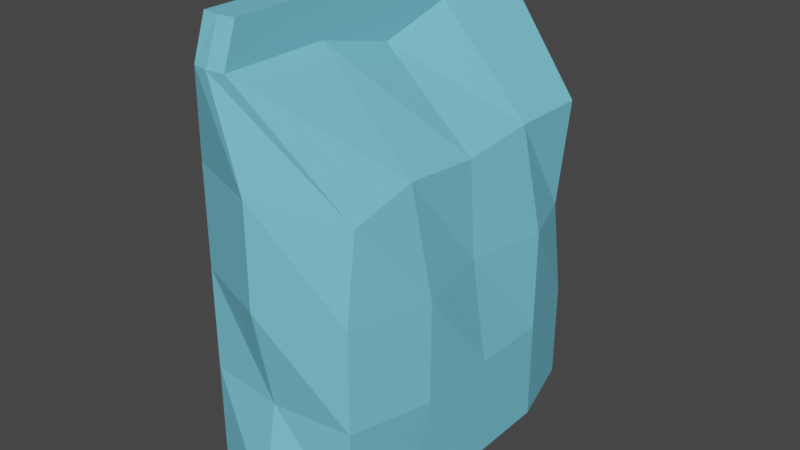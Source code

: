 # Source: Dog_food.blend  (saved by Blender 2.82.7; exported with 4.5.12 LTS)
import bpy
from mathutils import Matrix  # noqa: F401  (used for matrix-valued properties, if any)

bpy.ops.wm.read_factory_settings(use_empty=True)
scene = bpy.context.scene
scene.name = 'Scene'

# ---- collections
col_collection = bpy.data.collections.new('Collection'); scene.collection.children.link(col_collection)

# ---- materials (node trees are filled in below, after node groups)
mat_material = bpy.data.materials.new('Material')
mat_material.alpha_threshold = 0.0
mat_material.use_transparent_shadow = False
mat_material.line_color = (0.0, 0.0, 0.0, 1.0)

# ---- material node trees
mat_material.use_nodes = True; mat_material.node_tree.nodes.clear()
_N = mat_material.node_tree.nodes; _L = mat_material.node_tree.links
n0 = _N.new('ShaderNodeOutputMaterial'); n0.name = 'Material Output'; n0.location = (300, 300)
n1 = _N.new('ShaderNodeBsdfPrincipled'); n1.name = 'Principled BSDF'; n1.location = (10, 300)
n1.distribution = 'GGX'
n1.subsurface_method = 'BURLEY'
n1.inputs[0].default_value = (0.1894, 0.6265, 0.8, 1.0)
n1.inputs[2].default_value = 0.4
n1.inputs[3].default_value = 1.45
n1.inputs[27].default_value = (0.0, 0.0, 0.0, 1.0)
n1.inputs[28].default_value = 1.0
_L.new(n1.outputs[0], n0.inputs[0])
n0.is_active_output = True

# ---- world
world_world = bpy.data.worlds.new('World'); scene.world = world_world
world_world.use_nodes = True; world_world.node_tree.nodes.clear()
_N = world_world.node_tree.nodes; _L = world_world.node_tree.links
n0 = _N.new('ShaderNodeOutputWorld'); n0.name = 'World Output'; n0.location = (300, 300)
n1 = _N.new('ShaderNodeBackground'); n1.name = 'Background'; n1.location = (10, 300)
n1.inputs[0].default_value = (0.05088, 0.05088, 0.05088, 1.0)
_L.new(n1.outputs[0], n0.inputs[0])
n0.is_active_output = True
world_world.color = (0.05088, 0.05088, 0.05088)
world_world.use_sun_shadow = False
world_world.sun_shadow_jitter_overblur = 0.0

# ---- meshes
me_cube = bpy.data.meshes.new('Cube')
me_cube.from_pydata([(-0.1434, 2.896, -2.306), (0.8897, -2.459, -1.598), (-0.1434, 2.896, 2.34), (0.8648, -2.459, 1.632), (-0.5633, 2.896, -2.306), (-0.8279, -2.459, -1.598), (-0.5633, 2.896, 2.34), (-0.8279, -2.459, 1.632), (1.028, 1.666, -1.983), (-0.9721, 1.666, 2.017), (1.028, 1.476, 1.879), (-0.9721, 1.666, -1.983), (1.028, -2.174, -1.983), (1.028, -2.174, 2.017), (-0.9721, -2.174, -1.983), (-0.9721, -2.174, 2.017), (-0.9329, -2.459, -0.7824), (-0.9516, -2.459, 0.01714), (-0.9329, -2.459, 0.8167), (-0.1434, 2.896, -0.9829), (-0.1434, 2.636, 0.01712), (-0.1434, 2.896, 1.017), (-0.5633, 2.896, 1.017), (-0.5633, 2.675, 0.01712), (-0.5633, 2.896, -0.9829), (0.878, -2.459, 0.8167), (1.027, -2.459, 0.01714), (1.006, -2.459, -0.7824), (1.028, 1.666, -0.9829), (1.028, 1.581, 0.01713), (1.028, 1.666, 1.017), (-0.9721, 1.666, 1.017), (-0.8745, 1.542, 0.01713), (-0.9721, 1.666, -0.9829), (-1.222, -2.174, 1.017), (-1.222, -2.174, 0.01714), (-1.222, -2.174, -0.9829), (1.305, -2.174, -0.9829), (1.305, -2.174, 0.01714), (1.077, -2.174, 1.017), (-0.9721, -0.8942, 2.017), (-0.9721, 0.3857, 2.017), (1.028, 0.3857, -1.762), (1.028, -0.8943, -1.983), (1.028, 0.3857, 2.017), (1.028, -0.8942, 2.017), (-0.9721, 0.3857, -1.983), (-0.9721, -0.8943, -1.983), (-1.222, 0.3857, 1.017), (-1.222, -0.8943, 1.017), (-1.222, 0.3857, 0.01713), (-1.023, -0.8943, 0.01714), (-1.222, 0.3857, -0.9829), (-1.222, -0.8943, -0.9829), (1.305, 0.3857, -0.9829), (1.305, -0.8943, -0.9829), (1.107, 0.3857, 0.01713), (1.305, -0.8943, 0.01714), (1.305, 0.3857, 1.017), (1.305, -0.8943, 1.017), (-0.1318, 3.397, 2.173), (-0.5517, 3.397, 2.178), (-0.1318, 3.397, 1.017), (-0.5517, 3.397, -0.9829), (-0.5517, 3.397, -2.144), (-0.1318, 3.397, -2.139), (-0.1318, 3.397, -0.9829), (-0.1318, 3.184, 0.01712), (-0.5517, 3.397, 1.017), (-0.5517, 3.224, 0.01712), (0.0309, -2.459, -1.873), (-0.3533, 2.896, 2.382), (0.0309, -2.459, 1.908), (-0.3533, 2.896, -2.347), (0.02786, 1.666, -2.347), (0.02786, 1.666, 2.382), (0.02786, -2.174, 2.382), (0.02786, -2.174, -2.347), (0.03658, -2.459, -0.7977), (0.03759, -2.459, 0.01714), (0.03658, -2.459, 0.8319), (0.02786, -0.8942, 2.129), (0.02786, 0.3857, 2.382), (0.02786, -0.8943, -2.347), (0.02786, 0.3857, -2.347), (-0.3417, 3.397, 2.199), (-0.3417, 3.397, -2.165), (-0.3417, 3.397, -0.9829), (-0.3417, 3.204, 0.01712), (-0.3417, 3.397, 1.017)], [], [(71, 2, 60, 85), (75, 71, 6, 9), (33, 24, 4, 11), (80, 25, 3, 72), (30, 21, 2, 10), (74, 73, 0, 8), (84, 74, 8, 42), (58, 30, 10, 44), (52, 33, 11, 46), (82, 75, 9, 41), (72, 76, 15, 7), (16, 36, 14, 5), (25, 39, 13, 3), (70, 77, 12, 1), (1, 12, 37, 27), (27, 37, 38, 26), (26, 38, 39, 25), (7, 15, 34, 18), (18, 34, 35, 17), (17, 35, 36, 16), (41, 9, 31, 48), (48, 31, 32, 50), (50, 32, 33, 52), (42, 8, 28, 54), (54, 28, 29, 56), (56, 29, 30, 58), (8, 0, 19, 28), (28, 19, 20, 29), (29, 20, 21, 30), (70, 1, 27, 78), (78, 27, 26, 79), (79, 26, 25, 80), (9, 6, 22, 31), (31, 22, 23, 32), (32, 23, 24, 33), (21, 20, 67, 62), (4, 24, 63, 64), (24, 23, 69, 63), (38, 57, 59, 39), (57, 56, 58, 59), (37, 55, 57, 38), (55, 54, 56, 57), (12, 43, 55, 37), (43, 42, 54, 55), (35, 51, 53, 36), (51, 50, 52, 53), (34, 49, 51, 35), (49, 48, 50, 51), (15, 40, 49, 34), (40, 41, 48, 49), (76, 81, 40, 15), (81, 82, 41, 40), (36, 53, 47, 14), (53, 52, 46, 47), (39, 59, 45, 13), (59, 58, 44, 45), (77, 83, 43, 12), (83, 84, 42, 43), (89, 68, 61, 85), (86, 64, 63, 87), (87, 63, 69, 88), (88, 69, 68, 89), (73, 4, 64, 86), (22, 6, 61, 68), (2, 21, 62, 60), (19, 0, 65, 66), (23, 22, 68, 69), (20, 19, 66, 67), (0, 73, 86, 65), (67, 88, 89, 62), (66, 87, 88, 67), (65, 86, 87, 66), (62, 89, 85, 60), (47, 46, 84, 83), (14, 47, 83, 77), (45, 44, 82, 81), (13, 45, 81, 76), (17, 79, 80, 18), (16, 78, 79, 17), (5, 70, 78, 16), (5, 14, 77, 70), (3, 13, 76, 72), (44, 10, 75, 82), (46, 11, 74, 84), (11, 4, 73, 74), (18, 80, 72, 7), (10, 2, 71, 75), (6, 71, 85, 61)])
_uv = me_cube.uv_layers.new(name='UVMap')
_uv.uv.foreach_set('vector', [0.2667, 0.786, 0.2706, 0.786, 0.2865, 0.8337, 0.2841, 0.8337, 0.9743, 0.5884, 0.9743, 0.7056, 0.9704, 0.7056, 0.9396, 0.5884, 0.6538, 0.5884, 0.6538, 0.7056, 0.5277, 0.7056, 0.5585, 0.5884, 0.1733, 0.1954, 0.1748, 0.1954, 0.09709, 0.1954, 0.07083, 0.1954, 0.1557, 0.5884, 0.1557, 0.7056, 0.02963, 0.7056, 0.07357, 0.5704, 0.4763, 0.5884, 0.4763, 0.7056, 0.4723, 0.7056, 0.4415, 0.5884, 0.4763, 0.4665, 0.4763, 0.5884, 0.4415, 0.5884, 0.4205, 0.4665, 0.1557, 0.4665, 0.1557, 0.5884, 0.07357, 0.5704, 0.06041, 0.4665, 0.6538, 0.4665, 0.6538, 0.5884, 0.5585, 0.5884, 0.5585, 0.4665, 0.9743, 0.4665, 0.9743, 0.5884, 0.9396, 0.5884, 0.9396, 0.4665, 0.9292, 0.1954, 0.9743, 0.2226, 0.9396, 0.2226, 0.9029, 0.1954, 0.6728, 0.1954, 0.6538, 0.2226, 0.5585, 0.2226, 0.5952, 0.1954, 0.1748, 0.1954, 0.1557, 0.2226, 0.06041, 0.2226, 0.09709, 0.1954, 0.4311, 0.1954, 0.4763, 0.2226, 0.4415, 0.2226, 0.4048, 0.1954, 0.4048, 0.1954, 0.4415, 0.2226, 0.3462, 0.2226, 0.3272, 0.1954, 0.3272, 0.1954, 0.3462, 0.2226, 0.251, 0.2226, 0.251, 0.1954, 0.251, 0.1954, 0.251, 0.2226, 0.1557, 0.2226, 0.1748, 0.1954, 0.9029, 0.1954, 0.9396, 0.2226, 0.8443, 0.2226, 0.8252, 0.1954, 0.8252, 0.1954, 0.8443, 0.2226, 0.749, 0.2226, 0.749, 0.1954, 0.749, 0.1954, 0.749, 0.2226, 0.6538, 0.2226, 0.6728, 0.1954, 0.9396, 0.4665, 0.9396, 0.5884, 0.8443, 0.5884, 0.8443, 0.4665, 0.8443, 0.4665, 0.8443, 0.5884, 0.749, 0.5766, 0.749, 0.4665, 0.749, 0.4665, 0.749, 0.5766, 0.6538, 0.5884, 0.6538, 0.4665, 0.4205, 0.4665, 0.4415, 0.5884, 0.3462, 0.5884, 0.3462, 0.4665, 0.3462, 0.4665, 0.3462, 0.5884, 0.251, 0.5804, 0.251, 0.4665, 0.251, 0.4665, 0.251, 0.5804, 0.1557, 0.5884, 0.1557, 0.4665, 0.4415, 0.5884, 0.4723, 0.7056, 0.3462, 0.7056, 0.3462, 0.5884, 0.3462, 0.5884, 0.3462, 0.7056, 0.251, 0.6808, 0.251, 0.5804, 0.251, 0.5804, 0.251, 0.6808, 0.1557, 0.7056, 0.1557, 0.5884, 0.4311, 0.1954, 0.4048, 0.1954, 0.3272, 0.1954, 0.3286, 0.1954, 0.3286, 0.1954, 0.3272, 0.1954, 0.251, 0.1954, 0.251, 0.1954, 0.251, 0.1954, 0.251, 0.1954, 0.1748, 0.1954, 0.1733, 0.1954, 0.9396, 0.5884, 0.9704, 0.7056, 0.8443, 0.7056, 0.8443, 0.5884, 0.8443, 0.5884, 0.8443, 0.7056, 0.749, 0.6846, 0.749, 0.5766, 0.749, 0.5766, 0.749, 0.6846, 0.6538, 0.7056, 0.6538, 0.5884, 0.3967, 0.786, 0.492, 0.7612, 0.492, 0.8134, 0.3967, 0.8337, 0.7133, 0.786, 0.5872, 0.786, 0.5872, 0.8337, 0.6979, 0.8337, 0.5872, 0.786, 0.492, 0.7649, 0.492, 0.8172, 0.5872, 0.8337, 0.251, 0.2226, 0.251, 0.3445, 0.1557, 0.3445, 0.1557, 0.2226, 0.251, 0.3445, 0.251, 0.4665, 0.1557, 0.4665, 0.1557, 0.3445, 0.3462, 0.2226, 0.3462, 0.3445, 0.251, 0.3445, 0.251, 0.2226, 0.3462, 0.3445, 0.3462, 0.4665, 0.251, 0.4665, 0.251, 0.3445, 0.4415, 0.2226, 0.4415, 0.3445, 0.3462, 0.3445, 0.3462, 0.2226, 0.4415, 0.3445, 0.4205, 0.4665, 0.3462, 0.4665, 0.3462, 0.3445, 0.749, 0.2226, 0.749, 0.3445, 0.6538, 0.3445, 0.6538, 0.2226, 0.749, 0.3445, 0.749, 0.4665, 0.6538, 0.4665, 0.6538, 0.3445, 0.8443, 0.2226, 0.8443, 0.3445, 0.749, 0.3445, 0.749, 0.2226, 0.8443, 0.3445, 0.8443, 0.4665, 0.749, 0.4665, 0.749, 0.3445, 0.9396, 0.2226, 0.9396, 0.3445, 0.8443, 0.3445, 0.8443, 0.2226, 0.9396, 0.3445, 0.9396, 0.4665, 0.8443, 0.4665, 0.8443, 0.3445, 0.9743, 0.2226, 0.9502, 0.3445, 0.9396, 0.3445, 0.9396, 0.2226, 0.9502, 0.3445, 0.9743, 0.4665, 0.9396, 0.4665, 0.9396, 0.3445, 0.6538, 0.2226, 0.6538, 0.3445, 0.5585, 0.3445, 0.5585, 0.2226, 0.6538, 0.3445, 0.6538, 0.4665, 0.5585, 0.4665, 0.5585, 0.3445, 0.1557, 0.2226, 0.1557, 0.3445, 0.06041, 0.3445, 0.06041, 0.2226, 0.1557, 0.3445, 0.1557, 0.4665, 0.06041, 0.4665, 0.06041, 0.3445, 0.4763, 0.2226, 0.4763, 0.3445, 0.4415, 0.3445, 0.4415, 0.2226, 0.4763, 0.3445, 0.4763, 0.4665, 0.4205, 0.4665, 0.4415, 0.3445, 0.3967, 0.8337, 0.3967, 0.8337, 0.2861, 0.8337, 0.2841, 0.8337, 0.6998, 0.8337, 0.6979, 0.8337, 0.5872, 0.8337, 0.5872, 0.8337, 0.5872, 0.8337, 0.5872, 0.8337, 0.492, 0.8172, 0.492, 0.8153, 0.492, 0.8153, 0.492, 0.8172, 0.3967, 0.8337, 0.3967, 0.8337, 0.7173, 0.786, 0.7133, 0.786, 0.6979, 0.8337, 0.6998, 0.8337, 0.3967, 0.786, 0.2706, 0.786, 0.2861, 0.8337, 0.3967, 0.8337, 0.2706, 0.786, 0.3967, 0.786, 0.3967, 0.8337, 0.2865, 0.8337, 0.5872, 0.786, 0.7133, 0.786, 0.6974, 0.8337, 0.5872, 0.8337, 0.492, 0.7649, 0.3967, 0.786, 0.3967, 0.8337, 0.492, 0.8172, 0.492, 0.7612, 0.5872, 0.786, 0.5872, 0.8337, 0.492, 0.8134, 0.7133, 0.786, 0.7173, 0.786, 0.6998, 0.8337, 0.6974, 0.8337, 0.492, 0.8134, 0.492, 0.8153, 0.3967, 0.8337, 0.3967, 0.8337, 0.5872, 0.8337, 0.5872, 0.8337, 0.492, 0.8153, 0.492, 0.8134, 0.6974, 0.8337, 0.6998, 0.8337, 0.5872, 0.8337, 0.5872, 0.8337, 0.3967, 0.8337, 0.3967, 0.8337, 0.2841, 0.8337, 0.2865, 0.8337, 0.5585, 0.3445, 0.5585, 0.4665, 0.5237, 0.4665, 0.5237, 0.3445, 0.5585, 0.2226, 0.5585, 0.3445, 0.5237, 0.3445, 0.5237, 0.2226, 0.06041, 0.3445, 0.06041, 0.4665, 0.02568, 0.4665, 0.04976, 0.3445, 0.06041, 0.2226, 0.06041, 0.3445, 0.04976, 0.3445, 0.02568, 0.2226, 0.749, 0.1954, 0.749, 0.1954, 0.8267, 0.1954, 0.8252, 0.1954, 0.6728, 0.1954, 0.6714, 0.1954, 0.749, 0.1954, 0.749, 0.1954, 0.5952, 0.1954, 0.5689, 0.1954, 0.6714, 0.1954, 0.6728, 0.1954, 0.5952, 0.1954, 0.5585, 0.2226, 0.5237, 0.2226, 0.5689, 0.1954, 0.09709, 0.1954, 0.06041, 0.2226, 0.02568, 0.2226, 0.07083, 0.1954, 0.06041, 0.4665, 0.07357, 0.5704, 0.02568, 0.5884, 0.02568, 0.4665, 0.5585, 0.4665, 0.5585, 0.5884, 0.5237, 0.5884, 0.5237, 0.4665, 0.5585, 0.5884, 0.5277, 0.7056, 0.5237, 0.7056, 0.5237, 0.5884, 0.8252, 0.1954, 0.8267, 0.1954, 0.9292, 0.1954, 0.9029, 0.1954, 0.07357, 0.5704, 0.02963, 0.7056, 0.02568, 0.7056, 0.02568, 0.5884, 0.2706, 0.786, 0.2667, 0.786, 0.2841, 0.8337, 0.2861, 0.8337])
me_cube.materials.append(mat_material)
me_cube.use_remesh_preserve_volume = False
me_cube.use_remesh_preserve_attributes = False
me_cube.use_mirror_vertex_groups = False
me_cube.update()

# ---- objects
ob_cube = bpy.data.objects.new('Cube', me_cube)

# ---- transforms, parenting, visibility, modifiers, constraints
ob_cube.location = (0.0, 0.0, 0.0)
ob_cube.rotation_euler = (1.571, -0.0, 0.0)
ob_cube.lock_rotations_4d = False
ob_cube.empty_display_type = 'ARROWS'
ob_cube.lineart.crease_threshold = 0.0

# ---- collection membership
col_collection.objects.link(ob_cube)

# ---- scene / render settings (as saved in the file)
scene.frame_start = 1; scene.frame_end = 250; scene.frame_set(1)
scene.render.engine = 'BLENDER_EEVEE_NEXT'
scene.cycles.use_denoising = False
scene.cycles.samples = 128
scene.cycles.sampling_pattern = 'TABULATED_SOBOL'
scene.cycles.use_adaptive_sampling = False
scene.cycles.use_light_tree = False
scene.view_settings.view_transform = 'Filmic'
bpy.context.view_layer.update()

# ---- added for rendering (the .blend has no active camera and no usable light): camera, sun
cam_auto = bpy.data.cameras.new('AutoCamera')
cam_auto.lens = 50.0
cam_auto.sensor_width = 36.0
cam_auto.clip_end = 1000.0
ob_auto_camera = bpy.data.objects.new('AutoCamera', cam_auto)
scene.collection.objects.link(ob_auto_camera)
ob_auto_camera.location = (7.38733, -8.83229, 6.34575)
ob_auto_camera.rotation_euler = (1.09748, -7.21219e-08, 0.694738)
scene.camera = ob_auto_camera
light_auto_sun = bpy.data.lights.new('AutoSun', 'SUN')
light_auto_sun.energy = 3.0
light_auto_sun.angle = 0.0523599
ob_auto_sun = bpy.data.objects.new('AutoSun', light_auto_sun)
scene.collection.objects.link(ob_auto_sun)
ob_auto_sun.rotation_euler = (0.872665, 0.174533, 0.523599)
bpy.context.view_layer.update()
